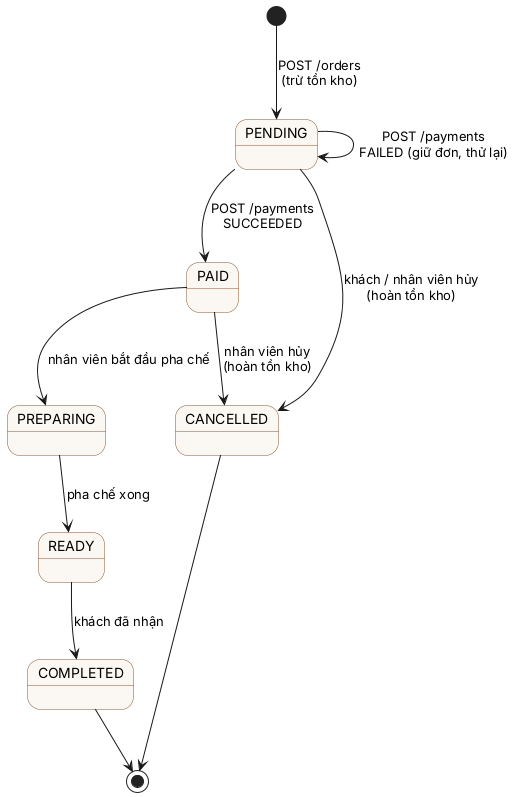

The diagram above was rendered by PlantUML. Its source (embedded in the PNG):
@startuml order-state-machine
' Máy trạng thái đơn hàng - bổ trợ cho class diagram (enum OrderStatus) và FR-13
skinparam state {
  BackgroundColor #FBF7F2
  BorderColor #8A5733
}
[*] --> PENDING : POST /orders\n(trừ tồn kho)
PENDING --> PAID : POST /payments\nSUCCEEDED
PENDING --> PENDING : POST /payments\nFAILED (giữ đơn, thử lại)
PENDING --> CANCELLED : khách / nhân viên hủy\n(hoàn tồn kho)
PAID --> PREPARING : nhân viên bắt đầu pha chế
PAID --> CANCELLED : nhân viên hủy\n(hoàn tồn kho)
PREPARING --> READY : pha chế xong
READY --> COMPLETED : khách đã nhận
COMPLETED --> [*]
CANCELLED --> [*]
@enduml